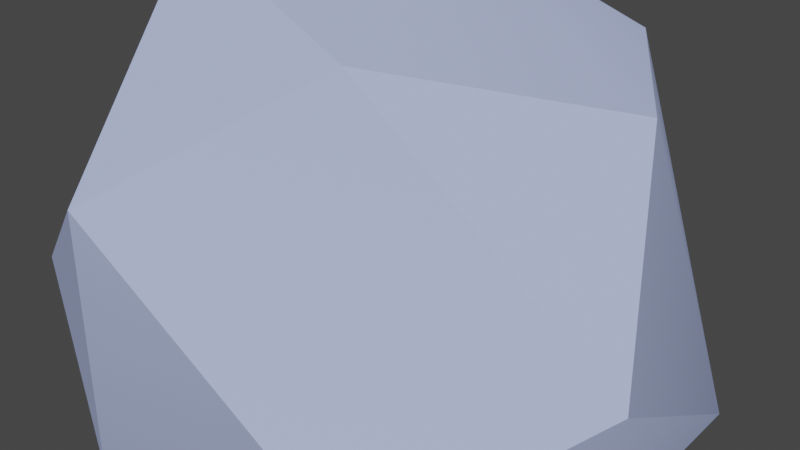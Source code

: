 # Source: snow_2_.blend  (saved by Blender 3.0.42; exported with 4.5.12 LTS)
import bpy
from mathutils import Matrix  # noqa: F401  (used for matrix-valued properties, if any)

bpy.ops.wm.read_factory_settings(use_empty=True)
scene = bpy.context.scene
scene.name = 'Scene'

# ---- materials (node trees are filled in below, after node groups)
mat_material_001 = bpy.data.materials.new('Material.001')
mat_material_001.use_transparent_shadow = False
mat_material_001.diffuse_color = (0.4316, 0.5052, 0.8, 1.0)
mat_snow = bpy.data.materials.new('Snow')
mat_snow.displacement_method = 'DISPLACEMENT'
mat_snow.use_transparent_shadow = False

# ---- node groups
ng_auto_smooth = bpy.data.node_groups.new('Auto Smooth', 'GeometryNodeTree')
_s = ng_auto_smooth.interface.new_socket(name='Geometry', in_out='OUTPUT', socket_type='NodeSocketGeometry')
_s = ng_auto_smooth.interface.new_socket(name='Geometry', in_out='INPUT', socket_type='NodeSocketGeometry')
_s = ng_auto_smooth.interface.new_socket(name='Angle', in_out='INPUT', socket_type='NodeSocketFloat')
_s.subtype = 'ANGLE'
_s.min_value = 0.0
_s.max_value = 3.142
ng_auto_smooth.is_modifier = True
_N = ng_auto_smooth.nodes; _L = ng_auto_smooth.links
n0 = _N.new('NodeGroupOutput'); n0.name = 'Group Output'; n0.location = (480, -100)
n1 = _N.new('NodeGroupInput'); n1.name = 'Group Input'; n1.location = (-420, -300)
n2 = _N.new('NodeGroupInput'); n2.name = 'Group Input.001'; n2.location = (-60, -100)
n3 = _N.new('GeometryNodeSetShadeSmooth'); n3.name = 'Set Shade Smooth'; n3.location = (120, -100)
n3.domain = 'EDGE'
n4 = _N.new('GeometryNodeSetShadeSmooth'); n4.name = 'Set Shade Smooth.001'; n4.location = (300, -100)
n5 = _N.new('GeometryNodeInputMeshEdgeAngle'); n5.name = 'Edge Angle'; n5.location = (-420, -220)
n6 = _N.new('GeometryNodeInputEdgeSmooth'); n6.name = 'Is Edge Smooth'; n6.location = (-60, -160)
n7 = _N.new('GeometryNodeInputShadeSmooth'); n7.name = 'Is Face Smooth'; n7.location = (-240, -340)
n8 = _N.new('FunctionNodeBooleanMath'); n8.name = 'Boolean Math'; n8.location = (-60, -220)
n9 = _N.new('FunctionNodeCompare'); n9.name = 'Compare'; n9.location = (-240, -180)
n9.operation = 'LESS_EQUAL'
_L.new(n5.outputs[0], n9.inputs[0])
_L.new(n4.outputs[0], n0.inputs[0])
_L.new(n1.outputs[1], n9.inputs[1])
_L.new(n9.outputs[0], n8.inputs[0])
_L.new(n7.outputs[0], n8.inputs[1])
_L.new(n2.outputs[0], n3.inputs[0])
_L.new(n6.outputs[0], n3.inputs[1])
_L.new(n3.outputs[0], n4.inputs[0])
_L.new(n8.outputs[0], n3.inputs[2])
n0.is_active_output = True

# ---- material node trees
mat_snow.use_nodes = True; mat_snow.node_tree.nodes.clear()
_N = mat_snow.node_tree.nodes; _L = mat_snow.node_tree.links
n0 = _N.new('ShaderNodeOutputMaterial'); n0.name = 'Material Output'; n0.location = (100, 0)
n1 = _N.new('ShaderNodeBsdfPrincipled'); n1.name = 'Principled BSDF'; n1.location = (-200, 500)
n1.subsurface_method = 'RANDOM_WALK_SKIN'
n1.inputs[0].default_value = (0.904, 0.904, 0.904, 1.0)
n1.inputs[3].default_value = 1.45
n1.inputs[8].default_value = 1.0
n1.inputs[10].default_value = 1.0
n1.inputs[12].default_value = 0.224
n1.inputs[13].default_value = 0.1
n1.inputs[26].default_value = (0.2, 0.2, 0.2, 1.0)
n1.inputs[27].default_value = (0.0, 0.0, 0.0, 1.0)
n1.inputs[28].default_value = 1.0
n2 = _N.new('ShaderNodeVectorMath'); n2.name = 'Vector Math'; n2.location = (-400, 400)
n2.operation = 'MULTIPLY'
n2.inputs[1].default_value = (0.5, 0.5, 0.5)
n3 = _N.new('ShaderNodeCombineXYZ'); n3.name = 'Combine XYZ'; n3.location = (-600, 400)
n3.inputs[0].default_value = 0.36
n3.inputs[1].default_value = 0.46
n3.inputs[2].default_value = 0.6
n4 = _N.new('ShaderNodeDisplacement'); n4.name = 'Displacement'; n4.location = (-200, -100)
n4.inputs[1].default_value = 0.1
n4.inputs[2].default_value = 0.3
n5 = _N.new('ShaderNodeMath'); n5.name = 'Math'; n5.location = (-400, -100)
n5.operation = 'MULTIPLY'
n5.inputs[1].default_value = 0.1
n6 = _N.new('ShaderNodeMath'); n6.name = 'Math.001'; n6.location = (-600, -100)
n7 = _N.new('ShaderNodeMath'); n7.name = 'Math.002'; n7.location = (-800, -100)
n8 = _N.new('ShaderNodeMath'); n8.name = 'Math.003'; n8.location = (-1000, -100)
n8.operation = 'MULTIPLY'
n8.inputs[1].default_value = 0.6
n9 = _N.new('ShaderNodeMath'); n9.name = 'Math.004'; n9.location = (-1000, -300)
n9.operation = 'MULTIPLY'
n9.inputs[1].default_value = 0.4
n10 = _N.new('ShaderNodeValToRGB'); n10.name = 'ColorRamp'; n10.location = (-500, 150)
while len(n10.color_ramp.elements) > 1: n10.color_ramp.elements.remove(n10.color_ramp.elements[-1])
n10.color_ramp.elements[0].position = 0.525; n10.color_ramp.elements[0].color = (0.0, 0.0, 0.0, 1.0)
_e = n10.color_ramp.elements.new(0.58); _e.color = (1.0, 1.0, 1.0, 1.0)
n11 = _N.new('ShaderNodeValToRGB'); n11.name = 'ColorRamp.001'; n11.location = (-1300, -300)
while len(n11.color_ramp.elements) > 1: n11.color_ramp.elements.remove(n11.color_ramp.elements[-1])
n11.color_ramp.elements[0].position = 0.069; n11.color_ramp.elements[0].color = (0.0, 0.0, 0.0, 1.0)
_e = n11.color_ramp.elements.new(0.757); _e.color = (1.0, 1.0, 1.0, 1.0)
n12 = _N.new('ShaderNodeValToRGB'); n12.name = 'ColorRamp.002'; n12.location = (-1000, -500)
while len(n12.color_ramp.elements) > 1: n12.color_ramp.elements.remove(n12.color_ramp.elements[-1])
n12.color_ramp.elements[0].position = 0.069; n12.color_ramp.elements[0].color = (0.0, 0.0, 0.0, 1.0)
_e = n12.color_ramp.elements.new(0.757); _e.color = (1.0, 1.0, 1.0, 1.0)
n13 = _N.new('ShaderNodeTexVoronoi'); n13.name = 'Voronoi Texture'; n13.location = (-1500, 200)
n13.feature = 'N_SPHERE_RADIUS'
n13.inputs[2].default_value = 30.0
n14 = _N.new('ShaderNodeTexNoise'); n14.name = 'Noise Texture'; n14.location = (-1500, 0)
n14.inputs[2].default_value = 12.0
n15 = _N.new('ShaderNodeTexNoise'); n15.name = 'Noise Texture.001'; n15.location = (-1500, -200)
n15.inputs[2].default_value = 2.0
n15.inputs[3].default_value = 4.0
n16 = _N.new('ShaderNodeTexNoise'); n16.name = 'Noise Texture.002'; n16.location = (-1500, -400)
n16.inputs[2].default_value = 1.0
n16.inputs[3].default_value = 4.0
n17 = _N.new('ShaderNodeMapping'); n17.name = 'Mapping'; n17.location = (-1700, 0)
n17.inputs[3].default_value = (12.0, 12.0, 12.0)
n18 = _N.new('ShaderNodeTexCoord'); n18.name = 'Texture Coordinate'; n18.location = (-1900, 0)
_L.new(n1.outputs[0], n0.inputs[0])
_L.new(n2.outputs[0], n1.inputs[9])
_L.new(n3.outputs[0], n2.inputs[0])
_L.new(n4.outputs[0], n0.inputs[2])
_L.new(n5.outputs[0], n4.inputs[0])
_L.new(n6.outputs[0], n5.inputs[0])
_L.new(n7.outputs[0], n6.inputs[0])
_L.new(n8.outputs[0], n7.inputs[0])
_L.new(n9.outputs[0], n7.inputs[1])
_L.new(n10.outputs[0], n1.inputs[24])
_L.new(n11.outputs[0], n9.inputs[0])
_L.new(n12.outputs[0], n6.inputs[1])
_L.new(n13.outputs[4], n10.inputs[0])
_L.new(n14.outputs[0], n8.inputs[0])
_L.new(n15.outputs[0], n11.inputs[0])
_L.new(n16.outputs[0], n12.inputs[0])
_L.new(n17.outputs[0], n13.inputs[0])
_L.new(n17.outputs[0], n14.inputs[0])
_L.new(n17.outputs[0], n15.inputs[0])
_L.new(n17.outputs[0], n16.inputs[0])
_L.new(n18.outputs[3], n17.inputs[0])
n0.is_active_output = True

# ---- world
world_world = bpy.data.worlds.new('World'); scene.world = world_world
world_world.use_nodes = True; world_world.node_tree.nodes.clear()
_N = world_world.node_tree.nodes; _L = world_world.node_tree.links
n0 = _N.new('ShaderNodeOutputWorld'); n0.name = 'World Output'; n0.location = (300, 300)
n1 = _N.new('ShaderNodeBackground'); n1.name = 'Background'; n1.location = (10, 300)
n1.inputs[0].default_value = (0.05088, 0.05088, 0.05088, 1.0)
_L.new(n1.outputs[0], n0.inputs[0])
n0.is_active_output = True
world_world.color = (0.05088, 0.05088, 0.05088)
world_world.use_sun_shadow = False
world_world.sun_shadow_jitter_overblur = 0.0

# ---- meshes
me_rock_011 = bpy.data.meshes.new('rock.011')
me_rock_011.from_pydata([(0.5, 0.0, 0.5), (0.5, -0.5, -0.5), (0.5, 0.0, -0.5), (0.5, 0.5, -0.5), (-0.5, 0.5, -0.5), (-0.5, 0.5, 0.5), (-0.5, 0.0, 0.5), (-0.5, 0.0, -0.5), (-0.5, -0.5, -0.5), (-0.5, -0.5, 0.5)], [], [(0, 1, 2), (0, 2, 3), (0, 5, 6), (0, 6, 9), (0, 9, 8, 1), (0, 3, 4, 5), (1, 8, 7, 2), (2, 7, 4, 3), (4, 7, 6, 5), (6, 7, 8, 9)])
me_rock_011.polygons.foreach_set('use_smooth', [True] * 10)
me_rock_011.materials.append(mat_material_001)
me_rock_011.use_remesh_fix_poles = True
me_rock_011.use_remesh_preserve_attributes = False
me_rock_011.update()
me_mesh = bpy.data.meshes.new('Mesh')
me_mesh.from_pydata([(0.1431, 0.1265, 0.3881), (0.1431, 0.1518, 0.3701), (0.1567, 0.1265, 0.3701), (0.05688, 0.2128, 0.4096), (0.09865, 0.2128, 0.3701), (0.07394, 0.1265, 0.4563), (0.05688, 0.1485, 0.4563), (0.05688, 0.252, 0.3701), (0.1431, 0.04032, 0.4287), (0.1167, 0.04032, 0.4563), (0.1431, -0.0459, 0.4429), (0.1312, -0.0459, 0.4563), (0.1431, -0.1321, 0.4286), (0.1204, -0.1321, 0.4563), (0.1431, -0.2164, 0.3701), (0.142, -0.2183, 0.3701), (0.08093, -0.2183, 0.4563), (0.05688, -0.3046, 0.394), (0.05688, -0.2493, 0.4563), (0.07232, -0.3046, 0.3701), (0.05688, -0.3178, 0.3701), (-0.01848, 0.2128, 0.4563), (0.4018, 0.4181, -0.3196), (0.471, 0.3852, -0.3196), (0.4844, 0.3852, -0.2334), (0.4018, 0.4292, -0.2334), (0.4617, 0.3852, -0.1472), (0.4018, 0.4185, -0.1472), (0.488, 0.3744, -0.3196), (0.488, 0.3827, -0.2334), (0.1852, 0.04032, 0.3701), (0.1921, -0.0459, 0.3701), (0.5812, -0.0459, -0.4921), (0.6223, -0.0459, -0.4059), (0.6316, 0.04032, -0.4059), (0.5894, 0.04032, -0.4921), (0.6345, -0.0459, -0.3196), (0.6458, 0.04032, -0.3196), (0.596, -0.1321, -0.4059), (0.6076, -0.1321, -0.3196), (0.5937, -0.1321, -0.2334), (0.6238, -0.0459, -0.2334), (0.5742, -0.1321, -0.1831), (0.5742, -0.08943, -0.1472), (0.5904, -0.0459, -0.1472), (0.5742, -0.0459, -0.1197), (0.5742, 0.04032, -0.08483), (0.6098, 0.04032, -0.1472), (0.638, 0.04032, -0.2334), (0.5552, -0.1321, -0.1472), (0.5742, -0.0459, -0.5014), (0.5742, 0.04032, -0.5115), (0.5742, -0.07309, -0.4921), (0.5742, -0.1321, -0.4585), (0.5742, -0.1795, -0.4059), (0.1431, -0.2183, 0.3676), (0.1431, -0.2588, 0.1977), (0.1431, -0.2555, 0.2839), (0.1679, -0.2183, 0.2839), (0.1736, -0.2183, 0.1977), (0.1431, -0.2554, 0.1115), (0.1783, -0.2183, 0.1115), (0.1431, -0.2768, 0.02525), (0.2293, -0.2183, 0.03908), (0.2293, -0.2348, 0.02525), (0.2293, -0.1486, 0.1115), (0.2552, -0.2183, 0.02525), (0.2293, -0.1321, 0.1342), (0.217, -0.1321, 0.1977), (0.2293, -0.09524, 0.1977), (0.2404, -0.1321, 0.1115), (0.07681, -0.3046, 0.1115), (0.0972, -0.3046, 0.1977), (0.09985, -0.3046, 0.2839), (-0.02934, -0.3046, 0.4684), (-0.009069, -0.3046, 0.4563), (-0.02934, -0.3161, 0.4563), (-0.02934, -0.3046, 0.01364), (0.02566, -0.3046, 0.02525), (0.05688, -0.2999, 0.02525), (0.05688, -0.3046, -0.03259), (0.03644, -0.3046, -0.06097), (-0.02934, -0.2689, -0.06097), (0.1431, -0.3046, -0.01578), (0.1431, -0.346, -0.06097), (0.05688, -0.315, -0.06097), (0.05688, -0.3661, -0.1472), (0.1431, -0.3908, -0.1167), (0.09691, -0.3908, -0.1472), (0.05688, -0.3906, -0.2334), (0.05712, -0.3908, -0.2334), (0.05688, -0.3782, -0.3196), (0.07273, -0.3908, -0.3196), (0.1431, -0.4084, -0.1472), (0.2293, -0.3046, -0.0255), (0.2293, -0.3487, -0.06097), (0.3155, -0.3046, -0.05178), (0.3155, -0.3171, -0.06097), (-0.1156, -0.3046, 0.01111), (-0.1156, -0.2273, -0.06097), (-0.3742, -0.3976, 0.1977), (-0.3974, -0.3908, 0.1977), (-0.3936, -0.3908, 0.2839), (-0.3742, -0.3973, 0.2839), (-0.3742, -0.3908, 0.1663), (-0.288, -0.4122, 0.1977), (-0.288, -0.3908, 0.1271), (-0.288, -0.3839, 0.1115), (-0.3742, -0.3711, 0.1115), (-0.2018, -0.4143, 0.1977), (-0.2018, -0.3908, 0.1277), (-0.1156, -0.4038, 0.1977), (-0.1156, -0.3908, 0.1567), (-0.1156, -0.371, 0.1115), (-0.2018, -0.3831, 0.1115), (-0.2018, -0.3208, 0.02525), (-0.1156, -0.3161, 0.02525), (-0.06563, -0.3908, 0.1977), (0.2293, 0.1265, 0.2314), (0.2041, 0.1265, 0.2839), (0.1587, 0.2128, 0.2839), (0.2135, 0.2128, 0.1977), (0.2293, 0.1859, 0.1977), (0.2293, 0.2128, 0.1806), (0.1431, 0.299, 0.1707), (0.2293, 0.299, 0.1119), (0.1431, 0.2844, 0.1977), (0.1431, 0.3304, 0.1115), (0.2293, 0.2994, 0.1115), (0.1431, 0.3723, 0.02525), (0.2293, 0.3742, 0.02525), (0.1431, 0.3852, -0.005732), (0.2293, 0.3852, 0.008478), (0.1431, 0.4047, -0.06097), (0.2293, 0.4207, -0.06097), (0.3155, 0.414, -0.06097), (0.3155, 0.3852, -0.01155), (0.09129, 0.3852, -0.06097), (0.1431, 0.422, -0.1472), (0.07436, 0.3852, -0.1472), (0.1431, 0.4198, -0.2334), (0.08479, 0.3852, -0.2334), (0.1431, 0.3966, -0.3196), (0.1244, 0.3852, -0.3196), (0.1431, 0.3852, -0.3443), (0.2224, 0.3852, -0.4059), (0.2293, 0.3875, -0.4059), (0.2293, 0.4286, -0.3196), (0.2293, 0.3852, -0.4092), (0.1431, 0.299, -0.4547), (0.2042, 0.299, -0.4921), (0.2293, 0.312, -0.4921), (0.1431, 0.3461, -0.4059), (0.2293, 0.299, -0.5029), (0.3155, 0.299, -0.5207), (0.3155, 0.3314, -0.4921), (0.3155, 0.3852, -0.4269), (0.3155, 0.3985, -0.4059), (0.3952, 0.3852, -0.4059), (0.2293, 0.4461, -0.2334), (0.3155, 0.3559, 0.02525), (0.3155, 0.299, 0.07559), (0.2302, 0.299, 0.1115), (0.3155, 0.2341, 0.1115), (0.05688, 0.3599, 0.02525), (0.05688, 0.3498, 0.1115), (0.1224, 0.299, 0.1977), (0.2293, 0.04032, 0.266), (0.2236, 0.04032, 0.2839), (0.5742, 0.2128, -0.4443), (0.5742, 0.1333, -0.4921), (0.5764, 0.1265, -0.4921), (0.6232, 0.1265, -0.4059), (0.5941, 0.2128, -0.4059), (0.6403, 0.1265, -0.3196), (0.6163, 0.2128, -0.3196), (0.5742, 0.2483, -0.4059), (0.537, 0.2128, -0.4921), (0.2293, -0.0459, 0.2585), (0.2239, -0.0459, 0.2839), (0.488, -0.3046, -0.3997), (0.488, -0.3229, -0.3196), (0.5041, -0.3046, -0.3196), (0.488, -0.3054, -0.2334), (0.4887, -0.3046, -0.2334), (0.488, -0.3046, -0.2317), (0.488, -0.245, -0.1472), (0.5062, -0.2183, -0.1472), (0.5495, -0.2183, -0.2334), (0.4397, -0.3046, -0.1472), (0.4018, -0.3864, -0.2334), (0.4018, -0.3417, -0.1472), (0.4018, -0.3046, -0.1073), (0.565, -0.2183, -0.3196), (0.552, -0.2183, -0.4059), (0.488, -0.302, -0.4059), (0.4855, -0.3046, -0.4059), (0.488, -0.2338, -0.4921), (0.4076, -0.3046, -0.4921), (0.4018, -0.3084, -0.4921), (0.4018, -0.3721, -0.4059), (0.3155, -0.3908, -0.434), (0.3643, -0.3908, -0.4059), (0.3155, -0.3419, -0.4921), (0.2293, -0.3908, -0.4399), (0.2293, -0.34, -0.4921), (0.1431, -0.3046, -0.4848), (0.1431, -0.3894, -0.4059), (0.1461, -0.3908, -0.4059), (0.1576, -0.3046, -0.4921), (0.1431, -0.2917, -0.4921), (0.1431, -0.2183, -0.5228), (0.2293, -0.3046, -0.5171), (0.2293, -0.2183, -0.5574), (0.2293, -0.4132, -0.4059), (0.05688, -0.3046, -0.417), (0.05688, -0.3184, -0.4059), (0.04713, -0.3046, -0.4059), (0.05688, -0.2183, -0.4589), (0.01123, -0.2183, -0.4059), (-0.02934, -0.2183, -0.3298), (-0.02934, -0.2349, -0.3196), (-0.002576, -0.3046, -0.3196), (-0.03328, -0.2183, -0.3196), (-0.02934, -0.1321, -0.352), (-0.04234, -0.1321, -0.3196), (-0.06059, -0.1321, -0.2334), (-0.04874, -0.2183, -0.2334), (-0.04364, -0.0459, -0.3196), (-0.06622, -0.0459, -0.2334), (-0.09606, -0.0459, -0.1472), (-0.07768, -0.1321, -0.1472), (0.05688, -0.1321, -0.4761), (-0.0005088, -0.1321, -0.4059), (0.05688, 0.3356, 0.1977), (0.06974, 0.299, 0.2839), (0.05688, 0.3077, 0.2839), (-0.02934, 0.3637, 0.1115), (-0.02934, 0.3675, 0.1977), (-0.1156, 0.3852, 0.1578), (-0.1156, 0.3768, 0.1115), (-0.1059, 0.3852, 0.1977), (-0.1156, 0.3871, 0.1977), (-0.2018, 0.3866, 0.1115), (-0.1879, 0.3852, 0.1115), (-0.2018, 0.398, 0.1977), (-0.2018, 0.3852, 0.1072), (-0.288, 0.3852, 0.09), (-0.288, 0.3921, 0.1115), (-0.288, 0.3532, 0.02525), (-0.2018, 0.3454, 0.02525), (-0.288, 0.299, -0.03553), (-0.2018, 0.299, -0.02659), (-0.3742, 0.3852, 0.09458), (-0.3742, 0.3899, 0.1115), (-0.288, 0.4016, 0.1977), (-0.3742, 0.3965, 0.1977), (-0.4286, 0.3852, 0.1977), (-0.4083, 0.3852, 0.1115), (-0.4604, 0.3406, 0.02525), (-0.3742, 0.3547, 0.02525), (-0.4604, 0.373, 0.1115), (0.1431, -0.3908, -0.4038), (0.1431, -0.4279, -0.3196), (0.4018, 0.04032, 0.06862), (0.3351, 0.04032, 0.1115), (0.3516, 0.1265, 0.1115), (0.4018, 0.1265, 0.08063), (0.3296, 0.2128, 0.1115), (0.4018, 0.2128, 0.06913), (0.4629, 0.2128, 0.02525), (0.4801, 0.1265, 0.02525), (0.5742, 0.2128, -0.1086), (0.5449, 0.2128, -0.06097), (0.498, 0.299, -0.06097), (0.548, 0.299, -0.1472), (0.5742, 0.2547, -0.1472), (0.488, 0.2128, -0.5317), (0.488, 0.2686, -0.4921), (0.4018, 0.2128, -0.567), (0.4448, 0.299, -0.4921), (0.4018, 0.299, -0.5101), (0.4018, 0.3183, -0.4921), (0.3155, 0.2128, -0.5728), (0.3155, -0.1321, 0.048), (0.3155, -0.0459, 0.09387), (0.4018, -0.0459, 0.04024), (0.4018, -0.08091, 0.02525), (0.3584, -0.1321, 0.02525), (0.4257, -0.0459, 0.02525), (0.2935, -0.0459, 0.1115), (0.3155, -0.004984, 0.1115), (0.3155, 0.04032, 0.1266), (0.2429, -0.0459, 0.1977), (0.256, 0.04032, 0.1977), (0.2505, 0.1265, 0.1977), (0.3155, 0.1265, 0.1358), (0.3155, -0.3908, -0.1395), (0.3344, -0.3046, -0.06097), (0.3264, -0.3908, -0.1472), (0.4018, -0.2441, -0.06097), (0.3155, -0.2183, 7.836e-05), (0.4018, -0.2183, -0.04478), (0.4242, -0.2183, -0.06097), (0.4018, -0.1321, 0.001561), (0.4858, -0.1321, -0.06097), (0.488, -0.2183, -0.1231), (0.488, -0.1321, -0.06309), (0.3155, -0.3958, -0.1472), (0.1431, 0.2128, -0.5096), (0.2293, 0.2128, -0.5541), (0.1431, 0.2464, -0.4921), (0.1431, 0.1265, -0.5376), (0.2209, 0.1265, -0.5783), (0.2293, 0.1405, -0.5783), (0.2293, 0.1265, -0.5818), (0.1198, 0.2128, -0.4921), (0.1784, -0.1321, 0.3701), (0.2293, -0.3908, -0.1066), (0.2293, -0.4166, -0.1472), (-0.02934, 0.04032, -0.3461), (-0.02934, 0.1265, -0.3208), (-0.02987, 0.1265, -0.3196), (-0.0405, 0.04032, -0.3196), (-0.0585, 0.1265, -0.2334), (-0.06649, 0.04032, -0.2334), (-0.02934, 0.1292, -0.3196), (0.01431, 0.1265, -0.4059), (0.03977, 0.2128, -0.4059), (-0.007546, 0.2128, -0.3196), (-0.02934, 0.2128, -0.2598), (-0.02934, -0.0459, -0.3547), (0.4018, 0.3852, -0.06726), (0.3155, 0.4424, -0.1472), (0.3947, 0.3852, -0.06097), (0.4018, 0.3816, -0.06097), (0.4018, 0.3852, -0.4023), (0.5921, 0.2128, -0.1472), (0.5742, 0.1265, -0.07797), (0.611, 0.1265, -0.1472), (0.4668, 0.04032, 0.02525), (0.488, -0.0459, -0.02016), (0.488, 0.04032, 0.008818), (0.488, 0.1265, 0.01883), (0.3155, 0.2128, 0.1198), (-0.3742, -0.3696, 0.3701), (-0.3742, -0.3049, 0.4563), (-0.288, -0.3383, 0.4563), (-0.288, -0.3908, 0.3749), (-0.2987, -0.3908, 0.3701), (-0.3742, -0.3908, 0.3133), (-0.288, -0.393, 0.3701), (-0.2018, -0.3908, 0.3936), (-0.2018, -0.4012, 0.3701), (-0.1156, -0.3908, 0.378), (-0.1156, -0.3941, 0.3701), (-0.2018, -0.351, 0.4563), (-0.1156, -0.3452, 0.4563), (-0.1, -0.3908, 0.3701), (-0.002537, -0.0459, -0.4059), (0.001665, 0.04032, -0.4059), (0.05688, -0.0459, -0.4815), (0.05688, 0.04032, -0.4775), (0.05688, 0.1265, -0.4622), (0.06748, -0.0459, -0.4921), (0.07115, 0.04032, -0.4921), (0.4018, 0.299, 0.02789), (0.4055, 0.299, 0.02525), (0.488, 0.2128, 0.003193), (0.488, 0.299, -0.04889), (0.4018, 0.3025, 0.02525), (0.5005, -0.2183, -0.4921), (0.2293, 0.4435, -0.1472), (0.2293, 0.04032, -0.5931), (0.3155, 0.04032, -0.6132), (0.3155, 0.1265, -0.6014), (0.3155, -0.3046, -0.5221), (-0.02934, 0.299, -0.1021), (-0.02934, 0.2804, -0.1472), (-0.01634, 0.299, -0.1472), (-0.02934, 0.2341, -0.2334), (0.004032, 0.299, -0.2334), (-0.06643, 0.2128, -0.1472), (-0.03759, 0.2128, -0.2334), (0.05688, 0.299, -0.3575), (0.03605, 0.299, -0.3196), (0.05688, 0.248, -0.4059), (0.05688, 0.2128, -0.4287), (0.05688, 0.3261, -0.3196), (0.05688, 0.362, -0.2334), (-0.1156, 0.04032, -0.1363), (-0.1032, 0.04032, -0.1472), (-0.09376, 0.1265, -0.1472), (-0.1156, 0.1265, -0.1265), (-0.1156, -0.2183, -0.0677), (-0.02934, -0.2592, -0.1472), (-0.04824, -0.2183, -0.1472), (-0.1441, -0.2183, -0.06097), (-0.2018, -0.1321, -0.09103), (-0.2018, -0.2064, -0.06097), (-0.1156, -0.1321, -0.11), (-0.2018, -0.2183, -0.05496), (-0.288, -0.1321, -0.08913), (-0.288, -0.2007, -0.06097), (0.488, 0.3112, -0.06097), (0.488, 0.365, -0.1472), (0.488, 0.299, -0.4621), (0.488, 0.3397, -0.4059), (0.4018, 0.3834, -0.4059), (0.488, -0.1285, -0.06097), (0.488, -0.2183, -0.5043), (0.5525, -0.1321, -0.4921), (0.488, -0.1321, -0.5522), (0.3155, 0.1993, -0.5783), (0.3155, -0.1728, 0.02525), (0.3155, -0.2183, -0.5687), (0.3155, -0.1928, -0.5783), (0.2293, -0.1434, -0.5783), (0.2293, -0.1321, -0.5808), (0.3155, -0.1321, -0.5964), (0.3155, -0.0459, -0.6111), (0.2293, -0.0459, -0.5924), (0.4018, -0.1321, -0.5891), (0.4018, -0.0459, -0.6071), (0.436, -0.1321, -0.5783), (0.4834, -0.0459, -0.5783), (0.488, -0.02797, -0.5783), (0.488, 0.04032, -0.5809), (0.4018, 0.04032, -0.6103), (0.488, -0.0459, -0.5759), (0.4926, 0.04032, -0.5783), (0.488, 0.06912, -0.5783), (0.1948, -0.0459, -0.5783), (0.2223, -0.1321, -0.5783), (0.1948, 0.04032, -0.5783), (0.1431, -0.0459, -0.5511), (0.1431, 0.04032, -0.5498), (-0.02934, 0.315, -0.06097), (0.05688, 0.3688, -0.06097), (-0.02934, 0.3445, 0.02525), (-0.1156, 0.299, -0.0273), (-0.05273, 0.299, -0.06097), (-0.1156, 0.3387, 0.02525), (0.09182, 0.299, -0.4059), (0.488, 0.1265, -0.5674), (0.4651, 0.1265, -0.5783), (0.08597, 0.1265, -0.4921), (0.1431, -0.4333, -0.2334), (0.2293, -0.4447, -0.2334), (-0.002185, -0.3046, -0.1472), (-0.01776, -0.3046, -0.2334), (0.5698, 0.299, -0.2334), (0.5347, 0.299, -0.4059), (0.567, 0.299, -0.3196), (0.5742, 0.2891, -0.3196), (0.5742, 0.2924, -0.2334), (0.5627, 0.1265, -0.06097), (0.6358, 0.1265, -0.2334), (0.6149, 0.2128, -0.2334), (0.5742, 0.1265, -0.4948), (0.5299, -0.0459, -0.06097), (0.05688, 0.3727, -0.1472), (-0.02934, -0.2804, -0.2334), (0.07385, -0.1321, -0.4921), (0.5568, 0.04032, -0.06097), (0.4018, 0.1265, -0.5977), (0.4018, 0.1865, -0.5783), (0.4018, -0.3046, -0.4956), (0.4018, -0.2183, -0.5546), (0.0958, -0.2183, -0.4921), (0.1431, -0.1321, -0.5427), (0.5742, -0.2019, -0.3196), (0.5742, -0.1735, -0.2334), (0.3155, 0.4351, -0.3196), (0.3155, 0.4489, -0.2334), (0.4018, -0.1639, -0.5783), (0.3155, -0.433, -0.3196), (0.3155, -0.4298, -0.2334), (0.3951, -0.3908, -0.2334), (0.4018, -0.3908, -0.2518), (0.4018, -0.3953, -0.3196), (0.4086, -0.3908, -0.3196), (0.4018, -0.3908, -0.3492), (0.3155, -0.407, -0.4059), (0.2293, -0.4437, -0.3196), (-0.4604, 0.299, 0.3628), (-0.4604, 0.3509, 0.2839), (-0.3742, 0.3771, 0.2839), (-0.3742, 0.3281, 0.3701), (-0.4483, 0.299, 0.3701), (-0.3742, 0.299, 0.4031), (-0.4604, 0.2926, 0.3701), (-0.02934, -0.3103, 0.02525), (-0.02934, -0.3502, 0.1115), (0.05688, -0.3158, 0.1115), (0.05688, -0.3046, 0.0603), (-0.2018, 0.3852, 0.2773), (-0.1156, 0.3852, 0.2223), (-0.1156, 0.3723, 0.2839), (-0.2018, 0.3834, 0.2839), (-0.2358, 0.3852, 0.2839), (-0.288, 0.3852, 0.2849), (-0.2018, 0.342, 0.3701), (-0.288, 0.3421, 0.3701), (-0.288, 0.299, 0.422), (-0.2018, 0.299, 0.4244), (-0.2018, -0.2183, 0.5538), (-0.2018, -0.1321, 0.578), (-0.1156, -0.1321, 0.5753), (-0.1156, -0.2183, 0.5507), (-0.2018, -0.0459, 0.5824), (-0.1156, -0.0459, 0.5796), (-0.288, -0.1321, 0.5665), (-0.2811, -0.2183, 0.5426), (-0.288, -0.2149, 0.5426), (-0.288, -0.2183, 0.5412), (-0.2018, -0.2421, 0.5426), (-0.3723, -0.1321, 0.5426), (-0.3742, -0.0459, 0.5492), (-0.288, -0.0459, 0.5722), (-0.3742, -0.1281, 0.5426), (-0.3916, -0.0459, 0.5426), (-0.2966, 0.3852, 0.2839), (-0.3742, 0.3852, 0.2586), (-0.288, 0.3856, 0.2839), (0.05688, 0.04032, 0.5035), (0.05688, 0.1265, 0.4689), (0.1431, 0.2128, 0.3102), (0.05688, -0.1321, 0.5116), (0.05688, -0.0459, 0.5182), (-0.1156, -0.0459, -0.1297), (-0.4604, 0.2128, -0.08885), (-0.4604, 0.2612, -0.06097), (-0.5419, 0.2128, -0.06097), (-0.3742, -0.1321, 0.5419), (-0.5467, -0.0459, -0.08163), (-0.5467, -0.1049, -0.06097), (-0.5217, -0.1321, -0.06097), (-0.4604, -0.1321, -0.08127), (-0.4604, -0.0459, -0.1092), (-0.4604, -0.1737, -0.06097), (-0.3742, -0.1968, -0.06097), (-0.3742, -0.1321, -0.09032), (-0.5819, -0.0459, -0.06097), (-0.3742, -0.3117, 0.02525), (-0.288, -0.3216, 0.02525), (-0.3742, -0.3046, 0.01799), (-0.288, -0.3046, 0.008914), (-0.4604, -0.3046, 0.0487), (-0.4604, -0.3429, 0.1115), (-0.4032, -0.3046, 0.02525), (0.05688, -0.2183, 0.4778), (0.2061, -0.1321, 0.2839), (-0.02934, -0.3688, 0.3701), (-0.02934, -0.3871, 0.2839), (0.05688, -0.3404, 0.2839), (-0.02934, -0.3787, 0.1977), (0.05688, -0.3348, 0.1977), (-0.1156, 0.04032, 0.5664), (-0.1156, 0.1122, 0.5426), (-0.02934, 0.05093, 0.5426), (-0.02934, 0.04032, 0.5458), (-0.1156, 0.2128, -0.09508), (-0.02934, -0.1321, 0.5551), (-0.02934, -0.1812, 0.5426), (-0.07467, -0.2183, 0.5426), (-0.1156, -0.2356, 0.5426), (0.001011, -0.1321, 0.5426), (-0.3742, 0.04032, 0.539), (-0.3622, 0.04032, 0.5426), (-0.3742, 0.01976, 0.5426), (-0.5467, 0.2989, 0.2839), (-0.5467, 0.2224, 0.3701), (-0.5549, 0.2128, 0.3701), (-0.6245, 0.2128, 0.2839), (-0.5467, 0.2128, 0.3775), (-0.4604, -0.2183, -0.03323), (-0.3742, -0.2183, -0.0491), (-0.288, -0.2183, -0.0521), (-0.288, -0.4154, 0.2839), (0.1431, 0.2325, 0.2839), (-0.02934, 0.3491, 0.2839), (-0.02934, 0.303, 0.3701), (-0.1156, 0.3301, 0.3701), (-0.1156, 0.299, 0.4104), (-0.02934, 0.299, 0.3754), (-0.0206, 0.299, 0.3701), (0.05688, 0.299, 0.301), (-0.1156, 0.2632, -0.06097), (-0.1156, -0.3046, 0.4978), (-0.02934, -0.2183, 0.5282), (-0.1156, -0.4114, 0.2839), (-0.0397, -0.3908, 0.2839), (-0.4604, 0.299, -0.02908), (-0.3742, 0.2727, -0.06097), (-0.3742, 0.299, -0.0404), (-0.288, 0.2643, -0.06097), (-0.4604, -0.3625, 0.2839), (-0.4604, -0.3267, 0.3701), (-0.02934, 0.2193, 0.4563), (-0.02114, 0.04032, 0.5426), (-0.3742, 0.1265, 0.5137), (-0.288, 0.1265, 0.5344), (-0.288, 0.1038, 0.5426), (-0.288, 0.04032, 0.5609), (-0.3742, 0.04032, -0.1234), (-0.288, 0.04032, -0.1174), (-0.288, 0.1265, -0.1111), (-0.3742, 0.1265, -0.118), (-0.4604, 0.04032, -0.1202), (-0.4604, 0.1265, -0.1148), (-0.5467, 0.04032, -0.0955), (-0.5467, 0.1265, -0.08967), (-0.3742, -0.3046, 0.4567), (-0.3742, -0.2183, 0.5145), (-0.288, -0.3046, 0.4888), (0.01263, -0.0459, 0.5426), (-0.288, 0.2128, 0.4907), (-0.2018, 0.2128, 0.4963), (-0.2018, 0.1265, 0.5422), (-0.288, 0.261, 0.4563), (-0.2018, 0.2658, 0.4563), (-0.2018, 0.1265, -0.1055), (-0.2018, 0.2128, -0.08034), (-0.288, 0.2128, -0.08749), (-0.5467, 0.208, -0.06097), (-0.5946, 0.1265, -0.06097), (-0.5467, -0.1321, 0.4419), (-0.5467, -0.0492, 0.4563), (-0.5291, -0.1321, 0.4563), (-0.5467, -0.1321, -0.04824), (-0.4604, -0.3046, 0.4002), (-0.4914, -0.3046, 0.3701), (-0.5467, -0.3046, 0.2767), (-0.5444, -0.3046, 0.2839), (-0.4604, -0.3669, 0.1977), (-0.5467, -0.3136, 0.1977), (-0.5467, -0.3046, 0.1481), (-0.5287, -0.3046, 0.1115), (-0.5467, -0.2915, 0.1115), (-0.6181, -0.2183, 0.1115), (-0.6329, -0.2183, 0.1977), (-0.5575, -0.3046, 0.1977), (-0.6329, -0.1971, 0.1115), (-0.6329, -0.2183, 0.1977), (-0.668, -0.1321, 0.1115), (-0.6764, -0.1321, 0.1977), (-0.6329, -0.1321, 0.03338), (-0.6329, -0.1216, 0.02525), (-0.6625, -0.0459, 0.02525), (-0.6951, -0.0459, 0.1115), (-0.6329, -0.0459, -0.01562), (-0.6995, -0.0459, 0.1977), (-0.5467, -0.3026, 0.2839), (-0.02934, 0.2128, 0.4614), (-0.2018, 0.04032, 0.5705), (-0.2018, 0.1255, 0.5426), (-0.1156, 0.1265, 0.5367), (-0.2018, 0.04032, -0.1139), (-0.3742, 0.2128, 0.4711), (-0.4153, 0.2128, 0.4563), (-0.3742, 0.2352, 0.4563), (-0.5466, 0.299, 0.2839), (-0.5467, 0.299, 0.02208), (-0.5467, 0.3011, 0.02525), (-0.4604, 0.04032, 0.5037), (-0.4604, 0.1265, 0.479), (-0.6329, 0.04032, 0.3666), (-0.6817, 0.04032, 0.2839), (-0.665, 0.1265, 0.2839), (-0.6329, 0.1265, 0.3373), (-0.6329, 0.1986, 0.2839), (-0.5467, -0.2504, 0.3701), (-0.5467, -0.2183, 0.0123), (-0.5467, -0.2317, 0.02525), (-0.4604, -0.2849, 0.02525), (-0.02934, 0.1265, 0.514), (-0.2018, 0.2512, -0.06097), (-0.2018, -0.3046, 0.5025), (-0.2018, -0.4203, 0.2839), (-0.2018, -0.3046, 0.008812), (-0.6036, 0.04032, -0.06097), (-0.4604, -0.2183, 0.4702), (-0.3749, -0.3046, 0.4563), (-0.4604, -0.2412, 0.4563), (-0.4807, -0.2183, 0.4563), (-0.4604, -0.1321, 0.5025), (-0.02934, -0.0459, 0.5598), (-0.2018, -0.0459, -0.109), (-0.288, -0.0459, -0.1099), (-0.3742, -0.0459, -0.1143), (-0.5392, 0.04032, 0.4563), (-0.5018, 0.1265, 0.4563), (-0.4604, 0.1769, 0.4563), (-0.5467, -0.0459, 0.4566), (-0.5467, -0.009562, 0.4563), (-0.4604, -0.0459, 0.5121), (-0.5467, 0.04032, 0.4509), (-0.547, -0.0459, 0.4563), (-0.6068, 0.1265, 0.3701), (-0.6329, 0.2128, 0.2676), (-0.6329, -0.1321, 0.3392), (-0.659, -0.1321, 0.2839), (-0.6793, -0.0459, 0.2839), (-0.6329, -0.0459, 0.3686), (-0.6329, -0.1916, 0.2839), (-0.1156, 0.2529, 0.4563), (-0.4604, 0.2128, 0.4358), (-0.5467, 0.2128, -0.0585), (-0.5467, 0.1265, 0.4258), (-0.6303, 0.04032, 0.3701), (-0.5467, -0.2183, 0.3984), (-0.5705, -0.2183, 0.3701), (-0.6129, -0.1321, 0.3701), (-0.6275, -0.1321, 0.02525), (-0.5613, -0.2183, 0.02525), (-0.3742, 0.2128, -0.09393), (-0.5467, 0.299, 0.2838), (-0.6318, -0.0459, 0.3701), (-0.4604, 0.3756, 0.1977), (-0.5467, 0.3335, 0.1115), (-0.5467, 0.3322, 0.1977), (-0.5889, 0.299, 0.1977), (-0.5928, 0.299, 0.1115), (-0.5497, 0.299, 0.02525), (-0.6329, 0.2128, 0.02563), (-0.6327, 0.2128, 0.02525), (-0.6329, 0.2565, 0.1115), (-0.662, 0.2128, 0.1115), (-0.6329, 0.2508, 0.1977), (-0.1156, 0.2128, 0.4877), (-0.658, 0.2128, 0.1977), (-0.6329, 0.04032, -0.03435), (-0.6928, 0.1265, 0.1977), (-0.6329, 0.1265, -0.02566), (-0.6329, 0.2124, 0.02525), (-0.6677, 0.1265, 0.02525), (-0.7053, 0.04032, 0.1977), (-0.6755, 0.04032, 0.02525), (-0.6176, -0.2183, 0.2839), (-0.7042, 0.04032, 0.1115), (-0.6946, 0.1265, 0.1115)], [], [(2, 1, 0), (0, 1, 4, 3), (6, 5, 0, 3), (4, 7, 3), (0, 5, 9, 8), (8, 9, 11, 10), (10, 11, 13, 12), (16, 15, 14, 12), (13, 16, 12), (15, 16, 18, 17), (19, 15, 17), (20, 19, 17), (21, 6, 3), (25, 24, 23, 22), (27, 26, 24, 25), (23, 24, 29, 28), (31, 30, 8, 10), (35, 34, 33, 32), (34, 37, 36, 33), (33, 36, 39, 38), (36, 41, 40, 39), (41, 44, 43, 42), (40, 41, 42), (43, 44, 45), (44, 47, 46, 45), (48, 47, 44, 41), (43, 49, 42), (51, 35, 32, 50), (32, 52, 50), (32, 33, 38, 53), (52, 32, 53), (38, 54, 53), (14, 15, 55), (59, 58, 57, 56), (57, 58, 55), (61, 59, 56, 60), (63, 61, 60, 62), (64, 63, 62), (65, 61, 63), (64, 66, 63), (59, 61, 65, 67), (68, 59, 67), (69, 68, 67), (65, 70, 67), (56, 72, 71, 60), (57, 73, 72, 56), (76, 75, 74), (80, 79, 78, 77), (82, 81, 80, 77), (83, 62, 79, 80), (85, 84, 83, 80), (87, 84, 85, 86), (88, 87, 86), (90, 88, 86, 89), (92, 90, 89, 91), (88, 93, 87), (84, 95, 94, 83), (95, 97, 96, 94), (99, 82, 77, 98), (103, 102, 101, 100), (100, 101, 104), (106, 105, 100, 104), (108, 107, 106, 104), (110, 109, 105, 106), (112, 111, 109, 110), (114, 113, 112, 110), (116, 113, 114, 115), (117, 111, 112), (121, 120, 119, 118), (122, 121, 118), (121, 122, 123), (121, 123, 125, 124), (126, 121, 124), (125, 128, 127, 124), (127, 128, 130, 129), (129, 130, 132, 131), (132, 134, 133, 131), (136, 135, 134, 132), (133, 137, 131), (139, 137, 133, 138), (141, 139, 138, 140), (143, 141, 140, 142), (143, 142, 144), (147, 146, 145, 144), (142, 147, 144), (145, 146, 148), (148, 151, 150, 149), (152, 145, 148, 149), (150, 151, 153), (151, 155, 154, 153), (146, 157, 156, 148), (157, 158, 156), (145, 152, 144), (140, 159, 147, 142), (162, 161, 160, 130), (128, 162, 130), (162, 163, 161), (165, 127, 129, 164), (166, 126, 124), (118, 119, 168, 167), (172, 171, 170, 169), (173, 172, 169), (173, 175, 174, 172), (176, 173, 169), (170, 177, 169), (167, 168, 179, 178), (182, 181, 180), (182, 184, 183, 181), (183, 184, 185), (188, 187, 186, 185), (184, 188, 185), (186, 189, 185), (185, 189, 191, 190), (183, 185, 190), (191, 189, 192), (194, 193, 182, 180), (195, 194, 180), (196, 195, 180), (195, 196, 198, 197), (198, 196, 200, 199), (199, 200, 202, 201), (203, 199, 201), (205, 203, 201, 204), (204, 208, 207, 206), (209, 205, 204, 206), (210, 209, 206), (212, 209, 210, 211), (213, 212, 211), (214, 208, 204), (206, 207, 216, 215), (216, 217, 215), (217, 219, 218, 215), (217, 222, 221, 220), (219, 217, 220), (221, 223, 220), (223, 225, 224, 220), (227, 226, 225, 223), (226, 229, 228, 225), (231, 230, 229, 226), (219, 233, 232, 218), (166, 124, 127, 165), (234, 166, 165), (236, 235, 166, 234), (238, 234, 165, 237), (238, 237, 240, 239), (241, 238, 239), (242, 241, 239), (242, 239, 244, 243), (245, 242, 243), (243, 244, 246), (248, 243, 246, 247), (246, 250, 249, 247), (249, 250, 252, 251), (254, 248, 247, 253), (256, 255, 248, 254), (258, 257, 256, 254), (258, 254, 253), (258, 253, 260, 259), (261, 258, 259), (240, 244, 239), (262, 92, 91, 216), (207, 262, 216), (263, 92, 262), (267, 266, 265, 264), (269, 268, 266, 267), (271, 270, 269, 267), (275, 274, 273, 272), (276, 275, 272), (278, 177, 277), (280, 278, 277, 279), (281, 280, 279), (282, 280, 281), (154, 281, 279, 283), (287, 286, 285, 284), (288, 287, 284), (287, 289, 286), (285, 290, 70, 284), (291, 290, 285), (293, 290, 291, 292), (294, 293, 292), (296, 295, 294, 292), (291, 265, 292), (192, 298, 97, 297), (299, 191, 192, 297), (300, 298, 192), (300, 302, 301, 96), (298, 300, 96), (300, 303, 302), (303, 305, 304, 302), (307, 305, 303, 306), (187, 49, 307, 306), (308, 299, 297), (150, 153, 310, 309), (311, 150, 309), (310, 314, 313, 312), (309, 310, 312), (313, 314, 315), (316, 311, 309), (317, 31, 10, 12), (94, 64, 62, 83), (93, 319, 318, 87), (323, 322, 321, 320), (325, 324, 322, 323), (322, 326, 321), (329, 328, 327, 321), (326, 329, 321), (329, 326, 330), (228, 323, 320, 331), (225, 228, 331, 224), (26, 27, 332), (334, 332, 27, 333), (135, 334, 333), (334, 335, 332), (22, 23, 336), (337, 276, 272), (339, 337, 272, 338), (289, 340, 264, 286), (342, 340, 289, 341), (343, 271, 340, 342), (163, 162, 125, 123), (344, 163, 123), (268, 163, 344), (153, 154, 283, 310), (290, 293, 69, 67), (70, 290, 67), (69, 293, 178), (348, 347, 346, 345), (349, 348, 345), (349, 345, 350), (349, 351, 348), (351, 353, 352, 348), (353, 355, 354, 352), (354, 357, 356, 352), (355, 358, 354), (320, 360, 359, 331), (359, 360, 362, 361), (360, 327, 363, 362), (362, 365, 364, 361), (270, 367, 366, 269), (369, 367, 270, 368), (367, 370, 366), (287, 288, 304), (371, 194, 195, 197), (162, 128, 125), (134, 135, 333, 372), (315, 375, 374, 373), (319, 308, 297, 318), (376, 203, 205, 212), (379, 378, 377), (378, 379, 381, 380), (383, 382, 378, 380), (383, 380, 330), (328, 329, 385, 384), (386, 328, 384), (328, 386, 387), (385, 388, 384), (385, 381, 389, 388), (393, 392, 391, 390), (395, 82, 99, 394), (396, 395, 394), (99, 397, 394), (394, 397, 399, 398), (400, 394, 398), (399, 397, 401), (398, 399, 403, 402), (367, 369, 404, 335), (370, 367, 335), (24, 26, 405, 29), (407, 406, 280, 282), (408, 407, 282), (368, 270, 271, 343), (341, 289, 287, 304), (305, 409, 341, 304), (412, 411, 371, 410), (130, 160, 136, 132), (156, 155, 151, 148), (314, 413, 375, 315), (284, 70, 65, 63), (66, 414, 284, 63), (414, 66, 301), (417, 416, 415, 213), (419, 416, 417, 418), (421, 420, 419, 418), (420, 423, 422, 419), (423, 425, 424, 422), (427, 426, 425, 423), (428, 427, 423), (425, 426, 429), (430, 426, 427), (431, 430, 427), (433, 432, 421, 418), (432, 434, 373, 421), (436, 434, 432, 435), (439, 164, 438, 437), (439, 437, 441, 440), (442, 439, 440), (441, 437, 377), (443, 386, 384), (327, 328, 387, 363), (233, 359, 361, 232), (431, 445, 444), (297, 97, 95, 318), (138, 372, 159, 140), (312, 313, 434, 436), (365, 446, 312, 436), (318, 95, 84, 87), (448, 319, 93, 447), (230, 391, 325, 229), (331, 359, 233, 224), (396, 231, 226, 227), (85, 81, 449, 86), (86, 449, 450, 89), (274, 404, 369), (405, 275, 451, 29), (407, 452, 406), (28, 453, 452, 407), (452, 453, 454, 176), (453, 451, 455, 454), (456, 273, 368, 343), (458, 337, 339, 457), (170, 171, 459), (409, 460, 341), (411, 52, 53), (370, 335, 334, 136), (160, 370, 136), (408, 282, 155, 156), (158, 408, 156), (408, 158, 336), (414, 288, 284), (129, 131, 137, 438), (164, 129, 438), (461, 139, 141, 389), (443, 152, 149), (392, 382, 383, 324), (387, 316, 446, 363), (395, 396, 227, 462), (361, 364, 463, 232), (273, 274, 369, 368), (451, 275, 276, 455), (169, 177, 278, 406), (452, 176, 169, 406), (464, 456, 343, 342), (338, 456, 464, 46), (459, 171, 35, 51), (409, 305, 307), (194, 371, 411, 53), (54, 194, 53), (265, 266, 296, 292), (375, 465, 428, 374), (237, 165, 164, 439), (381, 379, 461, 389), (149, 311, 316, 387), (386, 443, 149, 387), (391, 392, 324, 325), (363, 446, 365, 362), (450, 449, 395, 462), (455, 458, 175, 454), (46, 464, 460, 45), (37, 48, 41, 36), (430, 51, 50, 429), (426, 430, 429), (186, 187, 306), (371, 197, 410), (366, 370, 160, 161), (279, 466, 413, 283), (264, 265, 291, 285), (286, 264, 285), (97, 298, 96), (415, 468, 467, 376), (381, 385, 329, 330), (380, 381, 330), (364, 365, 436, 435), (89, 450, 222, 91), (210, 469, 211), (469, 463, 470, 211), (404, 274, 275, 405), (29, 451, 453, 28), (278, 280, 406), (272, 273, 456, 338), (175, 458, 457, 174), (45, 460, 409, 307), (49, 43, 45, 307), (39, 40, 472, 471), (472, 188, 193, 471), (334, 135, 136), (474, 25, 22, 473), (155, 282, 281, 154), (266, 268, 344, 296), (413, 466, 465, 375), (466, 445, 465), (422, 475, 416, 419), (389, 141, 143, 388), (150, 311, 149), (322, 324, 383, 330), (326, 322, 330), (446, 316, 309, 312), (462, 227, 223, 221), (463, 364, 435, 470), (460, 464, 342, 341), (174, 457, 48, 37), (193, 188, 184, 182), (410, 197, 198, 467), (468, 410, 467), (479, 478, 477, 476), (480, 479, 476), (190, 478, 479), (480, 481, 479), (481, 480, 482), (202, 483, 201), (295, 296, 344, 123), (122, 295, 123), (373, 374, 420, 421), (301, 66, 64, 94), (96, 301, 94), (213, 415, 376, 212), (476, 477, 448, 484), (483, 476, 484, 214), (201, 483, 214, 204), (488, 487, 486, 485), (489, 488, 485), (488, 489, 490), (491, 489, 485), (229, 325, 323, 228), (232, 463, 469, 218), (222, 450, 462, 221), (469, 210, 206, 215), (218, 469, 215), (447, 90, 92, 263), (47, 339, 338, 46), (424, 425, 429, 412), (187, 188, 472, 42), (49, 187, 42), (471, 193, 194, 54), (424, 412, 410, 468), (475, 424, 468), (181, 183, 190, 479), (481, 181, 479), (198, 199, 467), (268, 269, 366, 161), (163, 268, 161), (22, 336, 158, 157), (473, 22, 157), (374, 428, 423, 420), (304, 288, 414, 301), (302, 304, 301), (416, 475, 468, 415), (478, 299, 308, 477), (482, 480, 476, 483), (202, 482, 483), (467, 199, 203, 376), (435, 432, 433, 470), (224, 233, 219, 220), (433, 417, 213, 211), (470, 433, 211), (93, 88, 90, 447), (207, 208, 262), (205, 209, 212), (276, 337, 458, 455), (454, 175, 173, 176), (177, 170, 459, 444), (277, 177, 444), (457, 339, 47, 48), (172, 174, 37, 34), (51, 430, 431, 444), (459, 51, 444), (472, 40, 42), (38, 39, 471, 54), (50, 52, 411, 412), (429, 50, 412), (404, 405, 26, 332), (335, 404, 332), (28, 407, 408, 336), (23, 28, 336), (444, 445, 466, 279), (277, 444, 279), (340, 271, 267, 264), (445, 431, 427, 428), (465, 445, 428), (306, 303, 300, 192), (189, 186, 306, 192), (180, 181, 481, 482), (200, 196, 180, 482), (424, 475, 422), (438, 137, 139, 461), (144, 152, 443, 384), (388, 143, 144, 384), (283, 413, 314, 310), (434, 313, 315, 373), (81, 85, 80), (78, 492, 77), (495, 494, 493, 492), (78, 495, 492), (91, 222, 217, 216), (417, 433, 418), (240, 237, 439, 442), (202, 200, 482), (497, 242, 245, 496), (499, 498, 497, 496), (500, 499, 496), (502, 499, 500, 501), (503, 502, 501), (505, 502, 503, 504), (240, 442, 250, 246), (244, 240, 246), (509, 508, 507, 506), (508, 511, 510, 507), (513, 506, 507, 512), (514, 513, 512), (513, 514, 515), (513, 516, 506), (517, 514, 512), (517, 512, 519, 518), (520, 517, 518), (521, 520, 518), (503, 501, 522, 487), (488, 503, 487), (487, 522, 523), (524, 522, 501), (9, 5, 526, 525), (2, 119, 120, 527), (1, 2, 527), (13, 11, 529, 528), (18, 75, 17), (71, 494, 495), (530, 230, 231, 400), (533, 532, 531), (517, 520, 534), (538, 537, 536, 535), (539, 538, 535), (540, 537, 538), (542, 541, 540, 538), (536, 543, 535), (102, 103, 350), (545, 107, 108, 544), (547, 545, 544, 546), (544, 108, 549, 548), (550, 544, 548), (16, 13, 528, 551), (552, 317, 14, 55), (58, 552, 55), (17, 75, 76, 553), (20, 17, 553), (555, 20, 553, 554), (494, 557, 556, 493), (561, 560, 559, 558), (562, 382, 392, 393), (564, 563, 508, 509), (565, 564, 509), (566, 565, 509), (564, 567, 563), (400, 231, 396, 394), (493, 556, 117, 112), (113, 493, 112), (570, 569, 568), (574, 573, 572, 571), (572, 573, 575), (540, 541, 577, 576), (541, 403, 578, 577), (579, 351, 349, 350), (103, 579, 350), (107, 114, 110, 106), (5, 6, 526), (120, 580, 527), (11, 9, 525, 529), (18, 16, 551), (62, 60, 71, 495), (79, 62, 495), (583, 582, 581, 498), (585, 582, 583, 584), (586, 582, 585), (586, 587, 236, 581), (582, 586, 581), (586, 7, 587), (441, 588, 440), (390, 391, 230, 530), (590, 565, 566, 589), (74, 590, 589), (592, 358, 355, 591), (595, 594, 532, 593), (251, 596, 594, 595), (570, 521, 518), (350, 345, 598, 597), (102, 350, 597), (544, 550, 546), (4, 1, 527), (580, 120, 121, 126), (333, 27, 25, 474), (30, 2, 0, 8), (171, 172, 34, 35), (14, 317, 12), (68, 552, 58, 59), (191, 299, 478, 190), (3, 7, 586, 585), (599, 21, 3, 585), (600, 560, 561), (321, 327, 360, 320), (557, 555, 554, 556), (449, 81, 82, 395), (256, 257, 523), (603, 602, 601, 568), (569, 603, 568), (603, 569, 604), (608, 607, 606, 605), (610, 608, 605, 609), (612, 610, 609, 611), (615, 515, 614, 613), (166, 235, 580, 126), (147, 473, 157, 146), (529, 616, 567, 528), (553, 76, 357, 354), (358, 553, 354), (77, 492, 116, 98), (619, 618, 617, 602), (618, 621, 620, 617), (624, 623, 622, 607), (626, 625, 612), (629, 628, 627), (536, 537, 630), (632, 598, 631), (635, 597, 634, 633), (636, 635, 633), (549, 635, 636, 637), (638, 549, 637), (639, 638, 637), (641, 640, 639, 637), (642, 641, 637), (640, 641, 644, 643), (644, 646, 645, 643), (643, 645, 647), (650, 649, 648, 647), (645, 650, 647), (648, 649, 651), (646, 652, 650, 645), (636, 642, 637), (634, 653, 633), (642, 636, 633), (21, 599, 654), (235, 236, 587), (133, 134, 372, 138), (119, 2, 30, 168), (528, 567, 564, 590), (551, 528, 590), (19, 73, 57, 55), (15, 19, 55), (477, 308, 319, 448), (558, 559, 656, 655), (656, 559, 657, 619), (622, 393, 390, 658), (516, 566, 509, 506), (661, 660, 659), (486, 662, 485), (664, 259, 593, 663), (568, 601, 666, 665), (670, 669, 668, 667), (671, 669, 670), (634, 632, 672, 653), (576, 675, 674, 673), (6, 21, 654, 676), (526, 6, 676), (372, 333, 474, 159), (525, 600, 616, 529), (168, 30, 31, 179), (73, 19, 20, 555), (78, 79, 495), (502, 583, 498, 499), (440, 588, 677, 252), (511, 558, 655, 510), (510, 655, 604, 519), (589, 566, 516, 678), (591, 355, 353, 679), (98, 116, 115, 680), (543, 681, 611, 535), (683, 613, 614, 682), (684, 683, 682), (683, 346, 613), (685, 684, 682), (686, 629, 685, 682), (559, 560, 676, 657), (527, 580, 235, 587), (7, 4, 527, 587), (159, 474, 473, 147), (567, 616, 687, 563), (179, 31, 317, 552), (553, 358, 592, 554), (603, 656, 619, 602), (507, 510, 519, 512), (689, 688, 398, 402), (690, 689, 402, 542), (347, 356, 678, 615), (679, 353, 351, 579), (115, 114, 107, 545), (666, 692, 691, 665), (693, 692, 666), (665, 691, 695, 694), (696, 665, 694), (695, 691, 697), (695, 698, 694), (698, 628, 694), (573, 574, 671, 670), (699, 573, 670), (671, 574, 700), (629, 686, 696, 694), (628, 629, 694), (704, 703, 702, 701), (702, 705, 701), (598, 632, 634, 597), (549, 638, 548), (706, 599, 585, 584), (621, 706, 584, 505), (438, 461, 379, 377), (437, 438, 377), (600, 525, 526, 676), (560, 600, 676), (294, 295, 118, 167), (18, 551, 590, 74), (75, 18, 74), (484, 448, 447, 263), (620, 621, 505, 504), (661, 620, 504, 490), (500, 496, 245, 255), (524, 500, 255), (252, 677, 596, 251), (655, 656, 603, 604), (607, 622, 658, 606), (516, 513, 515, 615), (678, 516, 615), (109, 679, 579, 105), (403, 399, 401, 578), (707, 491, 572, 575), (593, 532, 533, 708), (663, 593, 708), (691, 692, 709, 697), (709, 699, 710, 697), (681, 626, 612, 611), (685, 629, 627, 711), (627, 713, 712, 711), (537, 540, 576, 673), (630, 537, 673), (715, 714, 630, 673), (584, 583, 502, 505), (241, 242, 497), (250, 442, 440, 252), (295, 122, 118), (72, 73, 555, 557), (214, 484, 263, 262), (208, 214, 262), (504, 503, 488, 490), (602, 617, 659, 601), (716, 624, 607, 608), (514, 517, 534, 614), (515, 514, 614), (402, 403, 541, 542), (491, 485, 662, 571), (572, 491, 571), (571, 662, 717), (698, 718, 713, 627), (628, 698, 627), (705, 702, 646, 644), (630, 714, 648, 651), (543, 536, 630, 651), (255, 245, 243, 248), (260, 249, 251, 595), (596, 677, 623, 624), (564, 565, 590), (71, 72, 557, 494), (606, 658, 688, 689), (719, 257, 258, 261), (721, 719, 261, 720), (259, 260, 595, 593), (490, 489, 491, 707), (660, 661, 490, 707), (614, 534, 686, 682), (104, 101, 635, 549), (108, 104, 549), (721, 722, 717), (723, 722, 721, 720), (724, 723, 720, 664), (723, 724, 726, 725), (727, 723, 725), (728, 727, 725), (729, 722, 723, 727), (724, 664, 663), (717, 722, 729, 700), (574, 571, 717, 700), (726, 724, 663, 708), (667, 668, 703, 704), (654, 599, 706, 730), (377, 378, 382, 562), (588, 441, 377, 562), (616, 600, 561, 687), (293, 294, 167, 178), (554, 592, 117, 556), (397, 99, 98, 680), (401, 397, 680), (617, 620, 661, 659), (524, 255, 256, 523), (522, 524, 523), (594, 596, 624, 716), (604, 569, 570, 518), (519, 604, 518), (605, 606, 689, 690), (346, 347, 615, 613), (105, 579, 103, 100), (577, 578, 547, 546), (575, 573, 699, 709), (729, 731, 700), (718, 698, 695, 697), (710, 718, 697), (732, 681, 543, 651), (712, 672, 711), (674, 715, 673), (730, 706, 621, 618), (581, 238, 241, 497), (498, 581, 497), (677, 588, 562, 623), (687, 561, 558, 511), (658, 390, 530, 688), (356, 357, 589, 678), (117, 592, 591, 111), (578, 401, 680, 547), (693, 660, 707), (570, 568, 665, 696), (521, 570, 696), (683, 684, 631), (546, 550, 675, 576), (577, 546, 576), (710, 699, 670, 667), (733, 669, 671, 700), (731, 733, 700), (736, 735, 734), (703, 668, 737, 652), (649, 738, 732, 651), (739, 712, 713, 701), (705, 739, 701), (641, 739, 705, 644), (715, 640, 643, 647), (714, 715, 647), (657, 730, 618, 619), (581, 236, 234, 238), (623, 562, 393, 622), (563, 687, 511, 508), (552, 68, 69, 178), (179, 552, 178), (688, 530, 400, 398), (352, 356, 347, 348), (111, 591, 679, 109), (680, 115, 545, 547), (659, 660, 693, 666), (601, 659, 666), (487, 523, 257, 719), (486, 487, 719), (520, 521, 696, 686), (534, 520, 686), (539, 690, 542, 538), (345, 346, 683, 631), (598, 345, 631), (101, 102, 597, 635), (675, 550, 548), (718, 710, 667, 704), (668, 669, 733, 737), (737, 733, 741, 740), (740, 741, 736, 738), (738, 736, 734, 732), (713, 718, 704, 701), (702, 703, 652, 646), (648, 714, 647), (672, 712, 739, 653), (739, 641, 642, 633), (653, 739, 633), (639, 640, 715, 674), (500, 524, 501), (247, 249, 260, 253), (532, 594, 716, 531), (676, 654, 730, 657), (531, 716, 608, 610), (357, 76, 74, 589), (492, 493, 113, 116), (609, 605, 690, 539), (486, 719, 721, 717), (662, 486, 717), (720, 261, 259, 664), (533, 625, 708), (693, 707, 575, 709), (692, 693, 709), (533, 531, 610, 612), (625, 533, 612), (631, 684, 685, 711), (672, 632, 631, 711), (548, 638, 639, 674), (675, 548, 674), (611, 609, 539, 535), (728, 731, 729, 727), (726, 735, 725), (733, 731, 728, 741), (736, 741, 728, 725), (735, 736, 725), (708, 625, 626, 734), (735, 726, 708, 734), (652, 737, 740, 650), (650, 740, 738, 649), (734, 626, 681, 732)])
me_mesh.polygons.foreach_set('use_smooth', [True] * 901)
me_mesh.materials.append(mat_snow)
me_mesh.use_remesh_fix_poles = True
me_mesh.use_remesh_preserve_attributes = False
me_mesh.update()

# ---- objects
ob_snow = bpy.data.objects.new('Snow', me_rock_011)
ob_snowball_001 = bpy.data.objects.new('SnowBall.001', me_mesh)

# ---- transforms, parenting, visibility, modifiers, constraints
ob_snow.location = (0.0, 0.0, 0.0)
_m = ob_snow.modifiers.new('Subsurf', 'SUBSURF')
_m.render_levels = 1
_m = ob_snow.modifiers.new('Subsurf.001', 'SUBSURF')
_m.render_levels = 1
_m = ob_snow.modifiers.new('Displace', 'DISPLACE')
_m.mid_level = 0.0
_m.strength = 0.005572
_m = ob_snow.modifiers.new('Displace.001', 'DISPLACE')
_m.mid_level = 0.0
_m.strength = 0.6958
_m = ob_snow.modifiers.new('Displace.002', 'DISPLACE')
_m.strength = 0.0585
_m = ob_snow.modifiers.new('Displace.003', 'DISPLACE')
_m.strength = 0.0245
_m = ob_snow.modifiers.new('Decimate', 'DECIMATE')
_m.ratio = 0.1306
_m = ob_snow.modifiers.new('Auto Smooth', 'NODES')
_m.node_group = ng_auto_smooth
_gi = [s.identifier for s in ng_auto_smooth.interface.items_tree if s.item_type == 'SOCKET' and s.in_out == 'INPUT']
_m[_gi[1]] = 0.5236  # Angle
ob_snowball_001.parent = ob_snow
ob_snowball_001.matrix_parent_inverse = Matrix(((1.0, -0.0, 0.0, -4.458), (-0.0, 1.0, -0.0, 0.0), (0.0, -0.0, 1.0, -0.0), (-0.0, 0.0, -0.0, 1.0)))
ob_snowball_001.location = (4.556, 0.002793, 0.2765)
ob_snowball_001.cycles.use_adaptive_subdivision = True
_m = ob_snowball_001.modifiers.new('Decimate', 'DECIMATE')
_m.ratio = 0.5
_m = ob_snowball_001.modifiers.new('Subdiv', 'SUBSURF')
_m.quality = 1
_m.render_levels = 1

# ---- collection membership
scene.collection.objects.link(ob_snow)
scene.collection.objects.link(ob_snowball_001)

# ---- scene / render settings (as saved in the file)
scene.frame_start = 1; scene.frame_end = 250; scene.frame_set(1)
scene.render.engine = 'BLENDER_EEVEE_NEXT'
scene.cycles.sampling_pattern = 'TABULATED_SOBOL'
scene.cycles.use_light_tree = False
scene.view_settings.view_transform = 'Filmic'
bpy.context.view_layer.update()

# ---- added for rendering (the .blend has no active camera and no usable light): camera, sun
cam_auto = bpy.data.cameras.new('AutoCamera')
cam_auto.lens = 50.0
cam_auto.sensor_width = 36.0
cam_auto.clip_end = 1000.0
ob_auto_camera = bpy.data.objects.new('AutoCamera', cam_auto)
scene.collection.objects.link(ob_auto_camera)
ob_auto_camera.location = (2.16602, -2.57355, 1.78026)
ob_auto_camera.rotation_euler = (1.09748, -7.21219e-08, 0.694738)
scene.camera = ob_auto_camera
light_auto_sun = bpy.data.lights.new('AutoSun', 'SUN')
light_auto_sun.energy = 3.0
light_auto_sun.angle = 0.0523599
ob_auto_sun = bpy.data.objects.new('AutoSun', light_auto_sun)
scene.collection.objects.link(ob_auto_sun)
ob_auto_sun.rotation_euler = (0.872665, 0.174533, 0.523599)
bpy.context.view_layer.update()
